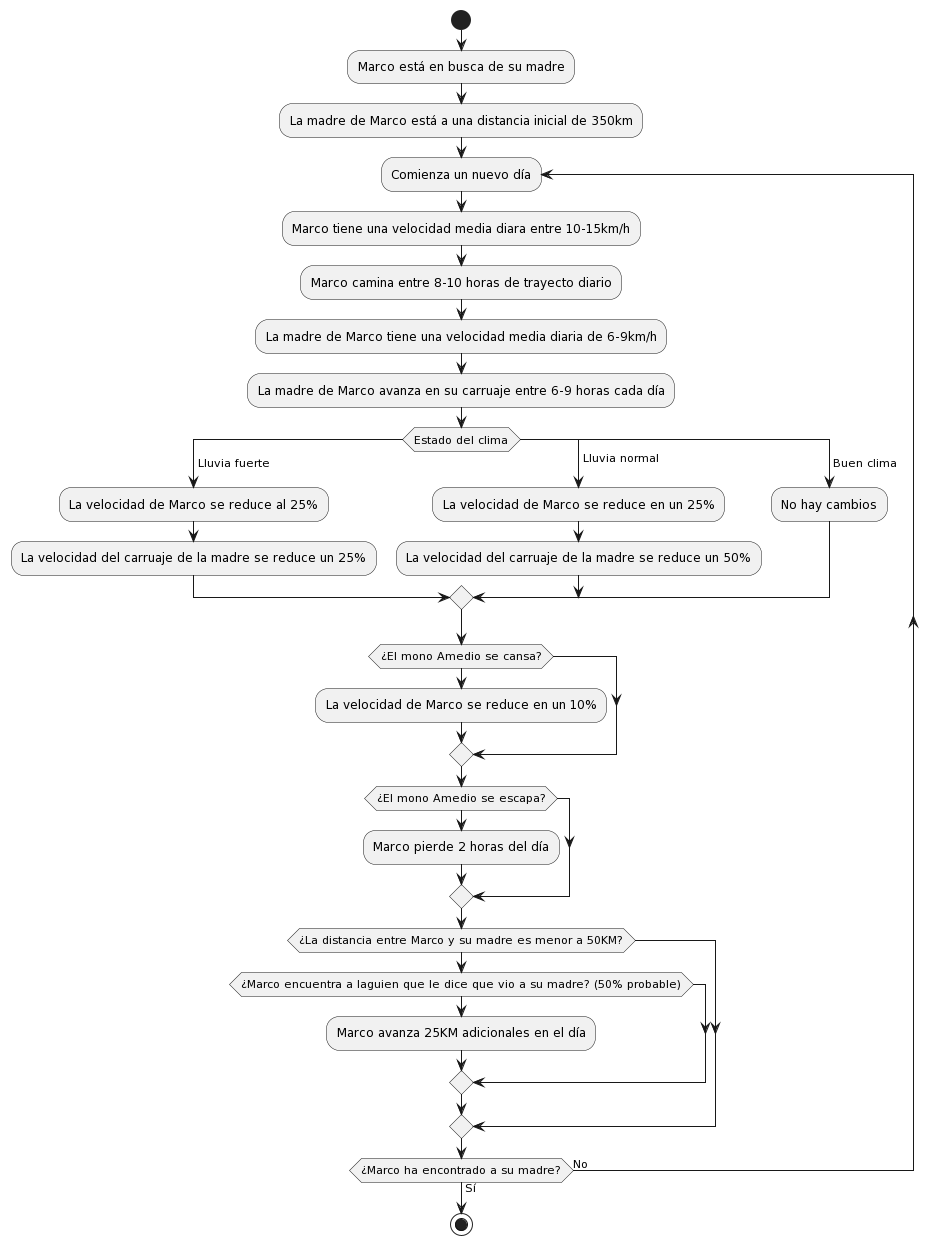

The diagram above was rendered by PlantUML. Its source (embedded in the PNG):
@startuml
start
    :Marco está en busca de su madre;
    :La madre de Marco está a una distancia inicial de 350km;
repeat :Comienza un nuevo día;
    :Marco tiene una velocidad media diara entre 10-15km/h;
    :Marco camina entre 8-10 horas de trayecto diario;
    :La madre de Marco tiene una velocidad media diaria de 6-9km/h;
    :La madre de Marco avanza en su carruaje entre 6-9 horas cada día;

    switch (Estado del clima)
        case ( Lluvia fuerte )
            :La velocidad de Marco se reduce al 25%;
            :La velocidad del carruaje de la madre se reduce un 25%;
        case ( Lluvia normal ) 
            :La velocidad de Marco se reduce en un 25%;
            :La velocidad del carruaje de la madre se reduce un 50%;
        case ( Buen clima )
            :No hay cambios;
    endswitch
    if (¿El mono Amedio se cansa?) then
        :La velocidad de Marco se reduce en un 10%;
    endif
    if (¿El mono Amedio se escapa?) then
        :Marco pierde 2 horas del día;
    endif
    if (¿La distancia entre Marco y su madre es menor a 50KM?) then
        if (¿Marco encuentra a laguien que le dice que vio a su madre? (50% probable)) then
            :Marco avanza 25KM adicionales en el día;
        endif
    endif
repeat while (¿Marco ha encontrado a su madre?) is (No) not (Sí)
stop
@enduml